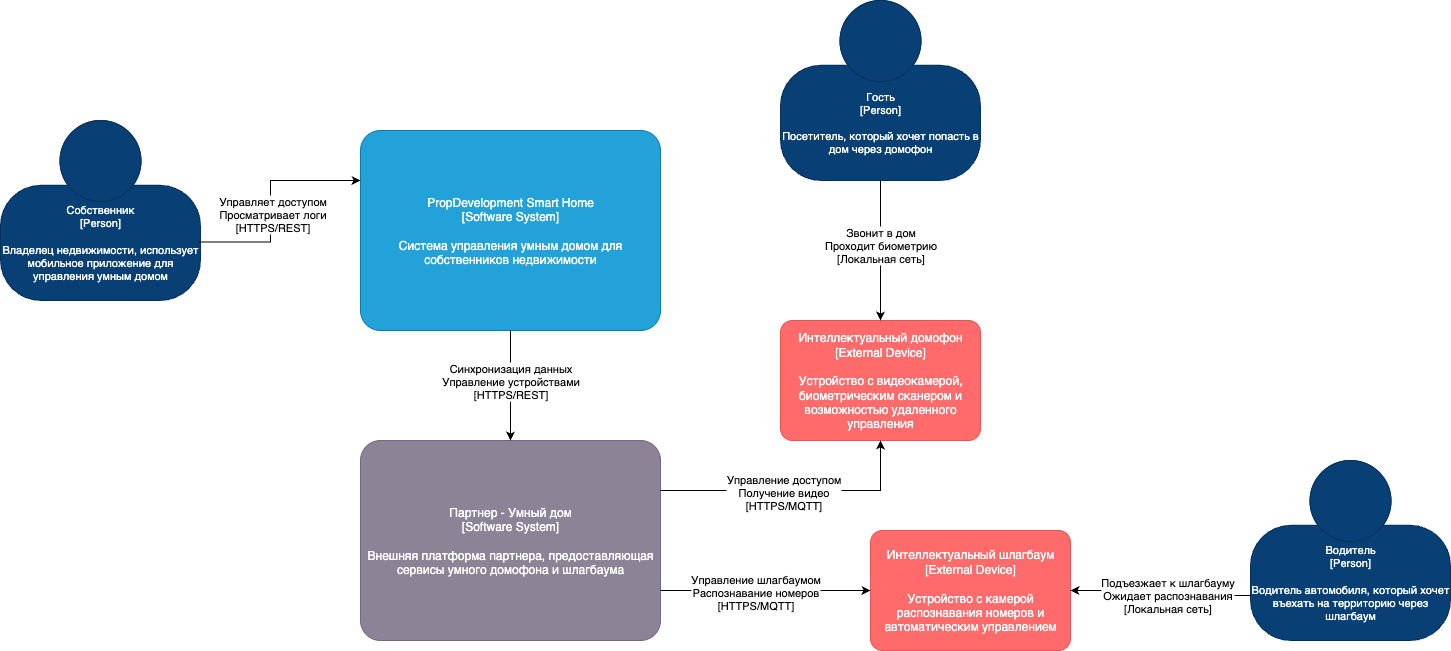

The diagram above was exported from draw.io. Its source (the exported page's mxGraphModel, read from the mxfile embedded in the PNG):
<mxGraphModel dx="2432" dy="1400" grid="1" gridSize="10" guides="1" tooltips="1" connect="1" arrows="1" fold="1" page="1" pageScale="1" pageWidth="827" pageHeight="1169" math="0" shadow="0">
  <root>
    <mxCell id="0" />
    <mxCell id="1" parent="0" />
    <mxCell id="ABFyZpdGzGb16fEHIP5b-1" value="Собственник&#10;[Person]&#10;&#10;Владелец недвижимости, использует мобильное приложение для управления умным домом" style="html=1;fontSize=11;dashed=0;whiteSpace=wrap;fillColor=#083F75;strokeColor=#06315C;fontColor=#ffffff;shape=mxgraph.c4.person2;align=center;points=[[0.5,0,0],[1,0.5,0],[1,0.75,0],[0.75,1,0],[0.5,1,0],[0.25,1,0],[0,0.75,0],[0,0.5,0]];resizable=0;" vertex="1" parent="1">
      <mxGeometry x="440" y="1100" width="200" height="180" as="geometry" />
    </mxCell>
    <mxCell id="ABFyZpdGzGb16fEHIP5b-2" value="Гость&#10;[Person]&#10;&#10;Посетитель, который хочет попасть в дом через домофон" style="html=1;fontSize=11;dashed=0;whiteSpace=wrap;fillColor=#083F75;strokeColor=#06315C;fontColor=#ffffff;shape=mxgraph.c4.person2;align=center;points=[[0.5,0,0],[1,0.5,0],[1,0.75,0],[0.75,1,0],[0.5,1,0],[0.25,1,0],[0,0.75,0],[0,0.5,0]];resizable=0;" vertex="1" parent="1">
      <mxGeometry x="1220" y="980" width="200" height="180" as="geometry" />
    </mxCell>
    <mxCell id="ABFyZpdGzGb16fEHIP5b-3" value="Водитель&#10;[Person]&#10;&#10;Водитель автомобиля, который хочет въехать на территорию через шлагбаум" style="html=1;fontSize=11;dashed=0;whiteSpace=wrap;fillColor=#083F75;strokeColor=#06315C;fontColor=#ffffff;shape=mxgraph.c4.person2;align=center;points=[[0.5,0,0],[1,0.5,0],[1,0.75,0],[0.75,1,0],[0.5,1,0],[0.25,1,0],[0,0.75,0],[0,0.5,0]];resizable=0;" vertex="1" parent="1">
      <mxGeometry x="1690" y="1440" width="200" height="180" as="geometry" />
    </mxCell>
    <mxCell id="ABFyZpdGzGb16fEHIP5b-4" value="PropDevelopment Smart Home&#10;[Software System]&#10;&#10;Система управления умным домом для собственников недвижимости" style="rounded=1;whiteSpace=wrap;html=1;labelBackgroundColor=none;fillColor=#23A2D9;fontColor=#ffffff;align=center;arcSize=10;strokeColor=#0E7DAD;resizable=0;points=[[0.25,0,0],[0.5,0,0],[0.75,0,0],[1,0.25,0],[1,0.5,0],[1,0.75,0],[0.75,1,0],[0.5,1,0],[0.25,1,0],[0,0.75,0],[0,0.5,0],[0,0.25,0]];" vertex="1" parent="1">
      <mxGeometry x="800" y="1110" width="300" height="200" as="geometry" />
    </mxCell>
    <mxCell id="ABFyZpdGzGb16fEHIP5b-5" value="Партнер - Умный дом&#10;[Software System]&#10;&#10;Внешняя платформа партнера, предоставляющая сервисы умного домофона и шлагбаума" style="rounded=1;whiteSpace=wrap;html=1;labelBackgroundColor=none;fillColor=#8C8496;fontColor=#ffffff;align=center;arcSize=10;strokeColor=#736782;resizable=0;points=[[0.25,0,0],[0.5,0,0],[0.75,0,0],[1,0.25,0],[1,0.5,0],[1,0.75,0],[0.75,1,0],[0.5,1,0],[0.25,1,0],[0,0.75,0],[0,0.5,0],[0,0.25,0]];" vertex="1" parent="1">
      <mxGeometry x="800" y="1420" width="300" height="200" as="geometry" />
    </mxCell>
    <mxCell id="ABFyZpdGzGb16fEHIP5b-6" value="Интеллектуальный домофон&#10;[External Device]&#10;&#10;Устройство с видеокамерой, биометрическим сканером и возможностью удаленного управления" style="rounded=1;whiteSpace=wrap;html=1;labelBackgroundColor=none;fillColor=#FF6B6B;fontColor=#ffffff;align=center;arcSize=10;strokeColor=#E55555;resizable=0;points=[[0.25,0,0],[0.5,0,0],[0.75,0,0],[1,0.25,0],[1,0.5,0],[1,0.75,0],[0.75,1,0],[0.5,1,0],[0.25,1,0],[0,0.75,0],[0,0.5,0],[0,0.25,0]];" vertex="1" parent="1">
      <mxGeometry x="1220" y="1300" width="200" height="120" as="geometry" />
    </mxCell>
    <mxCell id="ABFyZpdGzGb16fEHIP5b-7" value="Интеллектуальный шлагбаум&#10;[External Device]&#10;&#10;Устройство с камерой распознавания номеров и автоматическим управлением" style="rounded=1;whiteSpace=wrap;html=1;labelBackgroundColor=none;fillColor=#FF6B6B;fontColor=#ffffff;align=center;arcSize=10;strokeColor=#E55555;resizable=0;points=[[0.25,0,0],[0.5,0,0],[0.75,0,0],[1,0.25,0],[1,0.5,0],[1,0.75,0],[0.75,1,0],[0.5,1,0],[0.25,1,0],[0,0.75,0],[0,0.5,0],[0,0.25,0]];" vertex="1" parent="1">
      <mxGeometry x="1310" y="1510" width="200" height="120" as="geometry" />
    </mxCell>
    <mxCell id="ABFyZpdGzGb16fEHIP5b-8" style="edgeStyle=orthogonalEdgeStyle;rounded=0;orthogonalLoop=1;jettySize=auto;html=1;exitX=0.993;exitY=0.675;exitDx=0;exitDy=0;exitPerimeter=0;entryX=0;entryY=0.25;entryDx=0;entryDy=0;entryPerimeter=0;" edge="1" parent="1" source="ABFyZpdGzGb16fEHIP5b-1" target="ABFyZpdGzGb16fEHIP5b-4">
      <mxGeometry relative="1" as="geometry">
        <Array as="points">
          <mxPoint x="710" y="1222" />
          <mxPoint x="710" y="1160" />
        </Array>
      </mxGeometry>
    </mxCell>
    <mxCell id="ABFyZpdGzGb16fEHIP5b-9" value="Управляет доступом&#10;Просматривает логи&#10;[HTTPS/REST]" style="edgeLabel;html=1;align=center;verticalAlign=middle;resizable=0;points=[];" connectable="0" vertex="1" parent="ABFyZpdGzGb16fEHIP5b-8">
      <mxGeometry x="-0.1" y="-1" relative="1" as="geometry">
        <mxPoint as="offset" />
      </mxGeometry>
    </mxCell>
    <mxCell id="ABFyZpdGzGb16fEHIP5b-10" style="edgeStyle=orthogonalEdgeStyle;rounded=0;orthogonalLoop=1;jettySize=auto;html=1;exitX=0.5;exitY=1;exitDx=0;exitDy=0;exitPerimeter=0;" edge="1" parent="1" source="ABFyZpdGzGb16fEHIP5b-2" target="ABFyZpdGzGb16fEHIP5b-6">
      <mxGeometry relative="1" as="geometry" />
    </mxCell>
    <mxCell id="ABFyZpdGzGb16fEHIP5b-11" value="Звонит в дом&#10;Проходит биометрию&#10;[Локальная сеть]" style="edgeLabel;html=1;align=center;verticalAlign=middle;resizable=0;points=[];" connectable="0" vertex="1" parent="ABFyZpdGzGb16fEHIP5b-10">
      <mxGeometry x="-0.1" y="-1" relative="1" as="geometry">
        <mxPoint as="offset" />
      </mxGeometry>
    </mxCell>
    <mxCell id="ABFyZpdGzGb16fEHIP5b-12" style="edgeStyle=orthogonalEdgeStyle;rounded=0;orthogonalLoop=1;jettySize=auto;html=1;exitX=0;exitY=0.75;exitDx=0;exitDy=0;exitPerimeter=0;entryX=1;entryY=0.5;entryDx=0;entryDy=0;entryPerimeter=0;" edge="1" parent="1" source="ABFyZpdGzGb16fEHIP5b-3" target="ABFyZpdGzGb16fEHIP5b-7">
      <mxGeometry relative="1" as="geometry" />
    </mxCell>
    <mxCell id="ABFyZpdGzGb16fEHIP5b-13" value="Подъезжает к шлагбауму&#10;Ожидает распознавания&#10;[Локальная сеть]" style="edgeLabel;html=1;align=center;verticalAlign=middle;resizable=0;points=[];" connectable="0" vertex="1" parent="ABFyZpdGzGb16fEHIP5b-12">
      <mxGeometry x="-0.1" y="-1" relative="1" as="geometry">
        <mxPoint as="offset" />
      </mxGeometry>
    </mxCell>
    <mxCell id="ABFyZpdGzGb16fEHIP5b-14" style="edgeStyle=orthogonalEdgeStyle;rounded=0;orthogonalLoop=1;jettySize=auto;html=1;exitX=0.5;exitY=1;exitDx=0;exitDy=0;exitPerimeter=0;entryX=0.5;entryY=0;entryDx=0;entryDy=0;entryPerimeter=0;" edge="1" parent="1" source="ABFyZpdGzGb16fEHIP5b-4" target="ABFyZpdGzGb16fEHIP5b-5">
      <mxGeometry relative="1" as="geometry" />
    </mxCell>
    <mxCell id="ABFyZpdGzGb16fEHIP5b-15" value="Синхронизация данных&#10;Управление устройствами&#10;[HTTPS/REST]" style="edgeLabel;html=1;align=center;verticalAlign=middle;resizable=0;points=[];" connectable="0" vertex="1" parent="ABFyZpdGzGb16fEHIP5b-14">
      <mxGeometry x="-0.1" y="-1" relative="1" as="geometry">
        <mxPoint as="offset" />
      </mxGeometry>
    </mxCell>
    <mxCell id="ABFyZpdGzGb16fEHIP5b-16" style="edgeStyle=orthogonalEdgeStyle;rounded=0;orthogonalLoop=1;jettySize=auto;html=1;exitX=1;exitY=0.25;exitDx=0;exitDy=0;exitPerimeter=0;entryX=0.5;entryY=1;entryDx=0;entryDy=0;entryPerimeter=0;" edge="1" parent="1" source="ABFyZpdGzGb16fEHIP5b-5" target="ABFyZpdGzGb16fEHIP5b-6">
      <mxGeometry relative="1" as="geometry" />
    </mxCell>
    <mxCell id="ABFyZpdGzGb16fEHIP5b-17" value="Управление доступом&#10;Получение видео&#10;[HTTPS/MQTT]" style="edgeLabel;html=1;align=center;verticalAlign=middle;resizable=0;points=[];" connectable="0" vertex="1" parent="ABFyZpdGzGb16fEHIP5b-16">
      <mxGeometry x="-0.1" y="-1" relative="1" as="geometry">
        <mxPoint as="offset" />
      </mxGeometry>
    </mxCell>
    <mxCell id="ABFyZpdGzGb16fEHIP5b-18" style="edgeStyle=orthogonalEdgeStyle;rounded=0;orthogonalLoop=1;jettySize=auto;html=1;exitX=1;exitY=0.75;exitDx=0;exitDy=0;exitPerimeter=0;entryX=0;entryY=0.5;entryDx=0;entryDy=0;entryPerimeter=0;" edge="1" parent="1" source="ABFyZpdGzGb16fEHIP5b-5" target="ABFyZpdGzGb16fEHIP5b-7">
      <mxGeometry relative="1" as="geometry" />
    </mxCell>
    <mxCell id="ABFyZpdGzGb16fEHIP5b-19" value="Управление шлагбаумом&#10;Распознавание номеров&#10;[HTTPS/MQTT]" style="edgeLabel;html=1;align=center;verticalAlign=middle;resizable=0;points=[];" connectable="0" vertex="1" parent="ABFyZpdGzGb16fEHIP5b-18">
      <mxGeometry x="-0.1" y="-1" relative="1" as="geometry">
        <mxPoint as="offset" />
      </mxGeometry>
    </mxCell>
  </root>
</mxGraphModel>